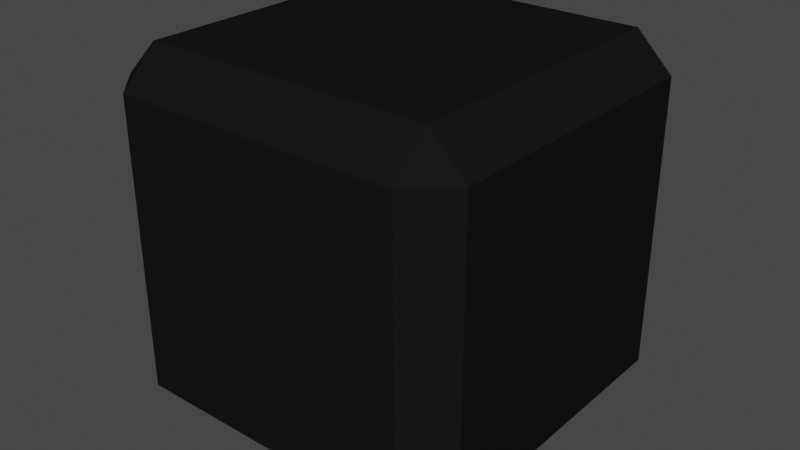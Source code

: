 # Source: die-background.blend  (saved by Blender 3.2.14; exported with 4.5.12 LTS)
import bpy
from mathutils import Matrix  # noqa: F401  (used for matrix-valued properties, if any)

bpy.ops.wm.read_factory_settings(use_empty=True)
scene = bpy.context.scene
scene.name = 'Scene'

# ---- collections
col_collection = bpy.data.collections.new('Collection'); scene.collection.children.link(col_collection)

# ---- materials (node trees are filled in below, after node groups)
mat_material = bpy.data.materials.new('Material')
mat_material.alpha_threshold = 0.0
mat_material.use_transparent_shadow = False
mat_material.diffuse_color = (0.008076, 0.008076, 0.008076, 1.0)
mat_material.roughness = 0.0
mat_material.line_color = (0.0, 0.0, 0.0, 1.0)

# ---- material node trees
mat_material.use_nodes = True; mat_material.node_tree.nodes.clear()
_N = mat_material.node_tree.nodes; _L = mat_material.node_tree.links
n0 = _N.new('ShaderNodeOutputMaterial'); n0.name = 'Material Output'; n0.location = (300, 300)
n1 = _N.new('ShaderNodeBsdfDiffuse'); n1.name = 'Diffuse BSDF'; n1.location = (10, 300)
n1.inputs[0].default_value = (0.009018, 0.009018, 0.009018, 1.0)
_L.new(n1.outputs[0], n0.inputs[0])
n0.is_active_output = True

# ---- world
world_world = bpy.data.worlds.new('World'); scene.world = world_world
world_world.use_nodes = True; world_world.node_tree.nodes.clear()
_N = world_world.node_tree.nodes; _L = world_world.node_tree.links
n0 = _N.new('ShaderNodeOutputWorld'); n0.name = 'World Output'; n0.location = (300, 300)
n1 = _N.new('ShaderNodeBackground'); n1.name = 'Background'; n1.location = (10, 300)
n1.inputs[0].default_value = (0.05088, 0.05088, 0.05088, 1.0)
_L.new(n1.outputs[0], n0.inputs[0])
n0.is_active_output = True
world_world.color = (0.05088, 0.05088, 0.05088)
world_world.use_sun_shadow = False
world_world.sun_shadow_jitter_overblur = 0.0

# ---- meshes
me_cube = bpy.data.meshes.new('Cube')
me_cube.from_pydata([(0.8, 1.0, 0.8), (0.8, 0.8, 1.0), (1.0, 0.8, 0.8), (0.8, 0.8, -1.0), (0.8, 1.0, -0.8), (1.0, 0.8, -0.8), (1.0, -0.8, 0.8), (0.8, -0.8, 1.0), (0.8, -1.0, 0.8), (1.0, -0.8, -0.8), (0.8, -1.0, -0.8), (0.8, -0.8, -1.0), (-0.8, 1.0, 0.8), (-1.0, 0.8, 0.8), (-0.8, 0.8, 1.0), (-1.0, 0.8, -0.8), (-0.8, 1.0, -0.8), (-0.8, 0.8, -1.0), (-1.0, -0.8, 0.8), (-0.8, -1.0, 0.8), (-0.8, -0.8, 1.0), (-0.8, -0.8, -1.0), (-0.8, -1.0, -0.8), (-1.0, -0.8, -0.8)], [], [(17, 3, 11, 21), (23, 18, 13, 15), (10, 8, 19, 22), (1, 14, 20, 7), (5, 2, 6, 9), (0, 1, 2), (3, 4, 5), (6, 7, 8), (9, 10, 11), (12, 13, 14), (15, 16, 17), (18, 19, 20), (21, 22, 23), (17, 21, 23, 15), (3, 17, 16, 4), (2, 5, 4, 0), (22, 19, 18, 23), (8, 10, 9, 6), (12, 16, 15, 13), (7, 20, 19, 8), (1, 7, 6, 2), (21, 11, 10, 22), (20, 14, 13, 18), (14, 1, 0, 12), (11, 3, 5, 9), (16, 12, 0, 4)])
_uv = me_cube.uv_layers.new(name='UVMap')
_uv.uv.foreach_set('vector', [0.15, 0.525, 0.35, 0.525, 0.35, 0.725, 0.15, 0.725, 0.4, 0.025, 0.6, 0.025, 0.6, 0.225, 0.4, 0.225, 0.4, 0.775, 0.6, 0.775, 0.6, 0.975, 0.4, 0.975, 0.65, 0.525, 0.85, 0.525, 0.85, 0.725, 0.65, 0.725, 0.4, 0.525, 0.6, 0.525, 0.6, 0.725, 0.4, 0.725, 0.6, 0.475, 0.625, 0.475, 0.6, 0.5, 0.35, 0.525, 0.35, 0.5, 0.375, 0.525, 0.6, 0.75, 0.625, 0.775, 0.6, 0.775, 0.375, 0.725, 0.35, 0.75, 0.35, 0.725, 0.6, 0.25, 0.6, 0.225, 0.625, 0.225, 0.125, 0.525, 0.15, 0.5, 0.15, 0.525, 0.6, 0.025, 0.6, 0.0, 0.625, 0.025, 0.15, 0.725, 0.15, 0.75, 0.125, 0.725, 0.15, 0.525, 0.15, 0.725, 0.125, 0.725, 0.125, 0.525, 0.35, 0.525, 0.15, 0.525, 0.15, 0.5, 0.35, 0.5, 0.6, 0.525, 0.4, 0.525, 0.4, 0.475, 0.6, 0.475, 0.4, 0.0, 0.6, 0.0, 0.6, 0.025, 0.4, 0.025, 0.6, 0.775, 0.4, 0.775, 0.4, 0.725, 0.6, 0.725, 0.6, 0.275, 0.4, 0.275, 0.4, 0.225, 0.6, 0.225, 0.625, 0.775, 0.625, 0.975, 0.6, 0.975, 0.6, 0.775, 0.65, 0.525, 0.65, 0.725, 0.6, 0.725, 0.6, 0.525, 0.15, 0.725, 0.35, 0.725, 0.35, 0.75, 0.15, 0.75, 0.625, 0.025, 0.625, 0.225, 0.6, 0.225, 0.6, 0.025, 0.625, 0.275, 0.625, 0.475, 0.6, 0.475, 0.6, 0.275, 0.35, 0.725, 0.35, 0.525, 0.4, 0.525, 0.4, 0.725, 0.4, 0.275, 0.6, 0.275, 0.6, 0.475, 0.4, 0.475])
me_cube.materials.append(mat_material)
me_cube.use_mirror_vertex_groups = False
me_cube.update()

# ---- objects
ob_cube = bpy.data.objects.new('Cube', me_cube)

# ---- transforms, parenting, visibility, modifiers, constraints
ob_cube.location = (0.0, 0.0, 0.0)
ob_cube.lock_rotations_4d = False
ob_cube.empty_display_type = 'ARROWS'
ob_cube.lineart.crease_threshold = 0.0

# ---- collection membership
col_collection.objects.link(ob_cube)

# ---- scene / render settings (as saved in the file)
scene.frame_start = 1; scene.frame_end = 250; scene.frame_set(1)
scene.render.engine = 'BLENDER_EEVEE_NEXT'
scene.cycles.sampling_pattern = 'TABULATED_SOBOL'
scene.cycles.use_light_tree = False
scene.view_settings.view_transform = 'Filmic'
bpy.context.view_layer.update()

# ---- added for rendering (the .blend has no active camera and no usable light): camera, sun
cam_auto = bpy.data.cameras.new('AutoCamera')
cam_auto.lens = 50.0
cam_auto.sensor_width = 36.0
cam_auto.clip_end = 1000.0
ob_auto_camera = bpy.data.objects.new('AutoCamera', cam_auto)
scene.collection.objects.link(ob_auto_camera)
ob_auto_camera.location = (3.20507, -3.84609, 2.56406)
ob_auto_camera.rotation_euler = (1.09748, -7.21219e-08, 0.694738)
scene.camera = ob_auto_camera
light_auto_sun = bpy.data.lights.new('AutoSun', 'SUN')
light_auto_sun.energy = 3.0
light_auto_sun.angle = 0.0523599
ob_auto_sun = bpy.data.objects.new('AutoSun', light_auto_sun)
scene.collection.objects.link(ob_auto_sun)
ob_auto_sun.rotation_euler = (0.872665, 0.174533, 0.523599)
bpy.context.view_layer.update()
